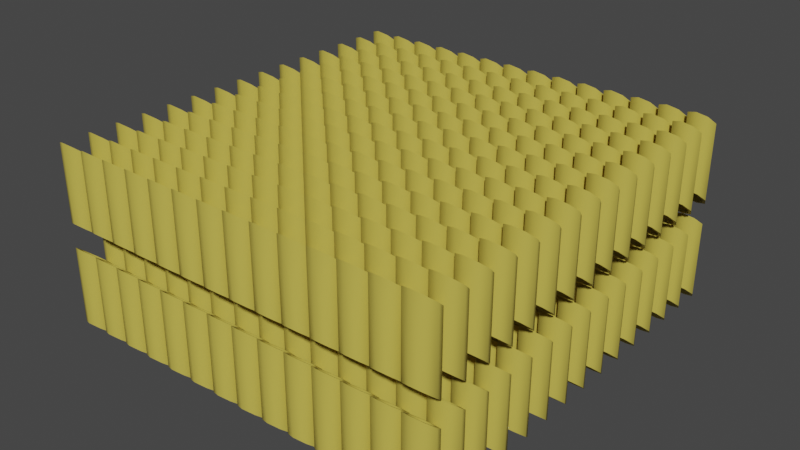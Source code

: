 # Source: Pasta.blend  (saved by Blender 3.5.10; exported with 4.5.12 LTS)
import bpy
from mathutils import Matrix  # noqa: F401  (used for matrix-valued properties, if any)

bpy.ops.wm.read_factory_settings(use_empty=True)
scene = bpy.context.scene
scene.name = 'Scene'

# ---- collections
col_collection = bpy.data.collections.new('Collection'); scene.collection.children.link(col_collection)

# ---- materials (node trees are filled in below, after node groups)
mat_sauce = bpy.data.materials.new('Sauce')
mat_sauce.use_transparent_shadow = False
mat_pasta = bpy.data.materials.new('Pasta')
mat_pasta.alpha_threshold = 0.0
mat_pasta.use_transparent_shadow = False
mat_pasta.roughness = 0.5
mat_pasta.line_color = (0.0, 0.0, 0.0, 1.0)
mat_inside = bpy.data.materials.new('Inside')
mat_inside.alpha_threshold = 0.0
mat_inside.use_transparent_shadow = False
mat_inside.roughness = 0.5
mat_inside.line_color = (0.0, 0.0, 0.0, 1.0)
mat_outside = bpy.data.materials.new('Outside')
mat_outside.alpha_threshold = 0.0
mat_outside.use_transparent_shadow = False
mat_outside.roughness = 0.5
mat_outside.line_color = (0.0, 0.0, 0.0, 1.0)

# ---- node groups
ng_auto_smooth = bpy.data.node_groups.new('Auto Smooth', 'GeometryNodeTree')
_s = ng_auto_smooth.interface.new_socket(name='Geometry', in_out='OUTPUT', socket_type='NodeSocketGeometry')
_s = ng_auto_smooth.interface.new_socket(name='Geometry', in_out='INPUT', socket_type='NodeSocketGeometry')
_s = ng_auto_smooth.interface.new_socket(name='Angle', in_out='INPUT', socket_type='NodeSocketFloat')
_s.subtype = 'ANGLE'
_s.min_value = 0.0
_s.max_value = 3.142
ng_auto_smooth.is_modifier = True
_N = ng_auto_smooth.nodes; _L = ng_auto_smooth.links
n0 = _N.new('NodeGroupOutput'); n0.name = 'Group Output'; n0.location = (480, -100)
n1 = _N.new('NodeGroupInput'); n1.name = 'Group Input'; n1.location = (-420, -300)
n2 = _N.new('NodeGroupInput'); n2.name = 'Group Input.001'; n2.location = (-60, -100)
n3 = _N.new('GeometryNodeSetShadeSmooth'); n3.name = 'Set Shade Smooth'; n3.location = (120, -100)
n3.domain = 'EDGE'
n4 = _N.new('GeometryNodeSetShadeSmooth'); n4.name = 'Set Shade Smooth.001'; n4.location = (300, -100)
n5 = _N.new('GeometryNodeInputMeshEdgeAngle'); n5.name = 'Edge Angle'; n5.location = (-420, -220)
n6 = _N.new('GeometryNodeInputEdgeSmooth'); n6.name = 'Is Edge Smooth'; n6.location = (-60, -160)
n7 = _N.new('GeometryNodeInputShadeSmooth'); n7.name = 'Is Face Smooth'; n7.location = (-240, -340)
n8 = _N.new('FunctionNodeBooleanMath'); n8.name = 'Boolean Math'; n8.location = (-60, -220)
n9 = _N.new('FunctionNodeCompare'); n9.name = 'Compare'; n9.location = (-240, -180)
n9.operation = 'LESS_EQUAL'
_L.new(n5.outputs[0], n9.inputs[0])
_L.new(n4.outputs[0], n0.inputs[0])
_L.new(n1.outputs[1], n9.inputs[1])
_L.new(n9.outputs[0], n8.inputs[0])
_L.new(n7.outputs[0], n8.inputs[1])
_L.new(n2.outputs[0], n3.inputs[0])
_L.new(n6.outputs[0], n3.inputs[1])
_L.new(n3.outputs[0], n4.inputs[0])
_L.new(n8.outputs[0], n3.inputs[2])
n0.is_active_output = True

# ---- material node trees
mat_sauce.use_nodes = True; mat_sauce.node_tree.nodes.clear()
_N = mat_sauce.node_tree.nodes; _L = mat_sauce.node_tree.links
n0 = _N.new('ShaderNodeBsdfPrincipled'); n0.name = 'Principled BSDF'; n0.location = (10, 300)
n0.distribution = 'GGX'
n0.subsurface_method = 'RANDOM_WALK_SKIN'
n0.inputs[0].default_value = (0.386, 0.003004, 0.004201, 1.0)
n0.inputs[2].default_value = 0.5091
n0.inputs[3].default_value = 1.45
n0.inputs[13].default_value = 0.2409
n0.inputs[27].default_value = (0.0, 0.0, 0.0, 1.0)
n0.inputs[28].default_value = 1.0
n1 = _N.new('ShaderNodeOutputMaterial'); n1.name = 'Material Output'; n1.location = (300, 300)
_L.new(n0.outputs[0], n1.inputs[0])
n1.is_active_output = True
mat_pasta.use_nodes = True; mat_pasta.node_tree.nodes.clear()
_N = mat_pasta.node_tree.nodes; _L = mat_pasta.node_tree.links
n0 = _N.new('ShaderNodeOutputMaterial'); n0.name = 'Material Output'; n0.location = (300, 300)
n1 = _N.new('ShaderNodeBsdfPrincipled'); n1.name = 'Principled BSDF'; n1.location = (10, 300)
n1.distribution = 'GGX'
n1.subsurface_method = 'RANDOM_WALK_SKIN'
n1.inputs[0].default_value = (0.5695, 0.4656, 0.07463, 1.0)
n1.inputs[2].default_value = 0.55
n1.inputs[3].default_value = 1.45
n1.inputs[13].default_value = 0.4364
n1.inputs[27].default_value = (0.0, 0.0, 0.0, 1.0)
n1.inputs[28].default_value = 1.0
_L.new(n1.outputs[0], n0.inputs[0])
n0.is_active_output = True
mat_inside.use_nodes = True; mat_inside.node_tree.nodes.clear()
_N = mat_inside.node_tree.nodes; _L = mat_inside.node_tree.links
n0 = _N.new('ShaderNodeOutputMaterial'); n0.name = 'Material Output'; n0.location = (300, 300)
n1 = _N.new('ShaderNodeBsdfPrincipled'); n1.name = 'Principled BSDF'; n1.location = (10, 300)
n1.distribution = 'GGX'
n1.subsurface_method = 'RANDOM_WALK_SKIN'
n1.inputs[0].default_value = (0.9792, 0.3738, 0.1131, 1.0)
n1.inputs[3].default_value = 1.45
n1.inputs[27].default_value = (0.0, 0.0, 0.0, 1.0)
n1.inputs[28].default_value = 1.0
_L.new(n1.outputs[0], n0.inputs[0])
n0.is_active_output = True
mat_outside.use_nodes = True; mat_outside.node_tree.nodes.clear()
_N = mat_outside.node_tree.nodes; _L = mat_outside.node_tree.links
n0 = _N.new('ShaderNodeOutputMaterial'); n0.name = 'Material Output'; n0.location = (300, 300)
n1 = _N.new('ShaderNodeBsdfPrincipled'); n1.name = 'Principled BSDF'; n1.location = (10, 300)
n1.distribution = 'GGX'
n1.subsurface_method = 'RANDOM_WALK_SKIN'
n1.inputs[0].default_value = (0.1796, 0.04598, 0.01405, 1.0)
n1.inputs[3].default_value = 1.45
n1.inputs[27].default_value = (0.0, 0.0, 0.0, 1.0)
n1.inputs[28].default_value = 1.0
_L.new(n1.outputs[0], n0.inputs[0])
n0.is_active_output = True

# ---- world
world_world = bpy.data.worlds.new('World'); scene.world = world_world
world_world.use_nodes = True; world_world.node_tree.nodes.clear()
_N = world_world.node_tree.nodes; _L = world_world.node_tree.links
n0 = _N.new('ShaderNodeOutputWorld'); n0.name = 'World Output'; n0.location = (300, 300)
n1 = _N.new('ShaderNodeBackground'); n1.name = 'Background'; n1.location = (10, 300)
n1.inputs[0].default_value = (0.05088, 0.05088, 0.05088, 1.0)
_L.new(n1.outputs[0], n0.inputs[0])
n0.is_active_output = True
world_world.color = (0.05088, 0.05088, 0.05088)
world_world.use_sun_shadow = False
world_world.sun_shadow_jitter_overblur = 0.0

# ---- meshes
me_cube_004 = bpy.data.meshes.new('Cube.004')
me_cube_004.from_pydata([(-0.07236, 0.03306, -0.07843), (-0.07254, 0.002677, -0.07857), (-0.0694, 0.03199, -0.07968), (-0.06957, 0.001608, -0.07981), (-0.06798, 0.02902, -0.08317), (-0.06816, -0.001363, -0.0833), (-0.06945, 0.02607, -0.08665), (-0.06962, -0.004317, -0.08679), (-0.07243, 0.02503, -0.08788), (-0.07261, -0.005351, -0.08802), (-0.0754, 0.0261, -0.08664), (-0.07558, -0.004282, -0.08677), (-0.07681, 0.02907, -0.08315), (-0.07699, -0.001311, -0.08328), (-0.07535, 0.03203, -0.07966), (-0.07553, 0.001643, -0.0798), (-0.07236, 0.03384, -0.07752), (-0.0684, 0.03241, -0.07918), (-0.06857, 0.002029, -0.07931), (-0.07253, 0.003456, -0.07765), (-0.06678, 0.02901, -0.08317), (-0.06696, -0.00137, -0.08331), (-0.06845, 0.02564, -0.08716), (-0.06863, -0.004749, -0.08729), (-0.07244, 0.02425, -0.0888), (-0.07262, -0.006129, -0.08893), (-0.0764, 0.02568, -0.08714), (-0.07658, -0.004702, -0.08727), (-0.07802, 0.02908, -0.08314), (-0.07819, -0.001304, -0.08328), (-0.07634, 0.03246, -0.07916), (-0.07652, 0.002075, -0.07929)], [], [(16, 19, 18, 17), (17, 18, 21, 20), (20, 21, 23, 22), (22, 23, 25, 24), (24, 25, 27, 26), (26, 27, 29, 28), (1, 15, 14, 0), (28, 29, 31, 30), (30, 31, 19, 16), (9, 7, 6, 8), (2, 0, 16, 17), (1, 3, 18, 19), (4, 2, 17, 20), (3, 5, 21, 18), (6, 4, 20, 22), (5, 7, 23, 21), (8, 6, 22, 24), (7, 9, 25, 23), (10, 8, 24, 26), (9, 11, 27, 25), (12, 10, 26, 28), (11, 13, 29, 27), (14, 12, 28, 30), (13, 15, 31, 29), (0, 14, 30, 16), (15, 1, 19, 31), (11, 9, 8, 10), (5, 3, 2, 4), (13, 11, 10, 12), (7, 5, 4, 6), (15, 13, 12, 14), (3, 1, 0, 2)])
me_cube_004.polygons.foreach_set('use_smooth', [True] * 32)
me_cube_004.polygons.foreach_set('material_index', [1, 1, 1, 1, 1, 1, 1, 1, 1, 1, 1, 1, 1, 1, 1, 1, 1, 1, 1, 1, 1, 1, 1, 1, 1, 1, 1, 1, 1, 1, 1, 1])
_k = set([(0, 2), (0, 14), (1, 3), (1, 15), (2, 4), (3, 5), (4, 6), (5, 7), (6, 8), (7, 9), (8, 10), (9, 11), (10, 12), (11, 13), (12, 14), (13, 15), (16, 17), (16, 30), (17, 20), (18, 19), (18, 21), (19, 31), (20, 22), (21, 23), (22, 24), (23, 25), (24, 26), (25, 27), (26, 28), (27, 29), (28, 30), (29, 31)])
me_cube_004.attributes.new('sharp_edge', 'BOOLEAN', 'EDGE').data.foreach_set('value', [ (min(e.vertices), max(e.vertices)) in _k for e in me_cube_004.edges])
_uv = me_cube_004.uv_layers.new(name='UVMap')
_uv.uv.foreach_set('vector', [0.01275, 0.5791, 0.01048, 0.1123, 0.08745, 0.1054, 0.07327, 0.5357, 0.07327, 0.5357, 0.08745, 0.1054, 0.1595, 0.06682, 0.1388, 0.4958, 0.1388, 0.4958, 0.1595, 0.06682, 0.2239, 0.03898, 0.2099, 0.4505, 0.2099, 0.4505, 0.2239, 0.03898, 0.2818, 0.03159, 0.2818, 0.4303, 0.2818, 0.4303, 0.2818, 0.03159, 0.3396, 0.03898, 0.3536, 0.4505, 0.3536, 0.4505, 0.3396, 0.03898, 0.404, 0.06682, 0.4247, 0.4958, 0.574, 0.1306, 0.6219, 0.1148, 0.6219, 0.5669, 0.574, 0.5826, 0.4247, 0.4958, 0.404, 0.06682, 0.4761, 0.1054, 0.4902, 0.5357, 0.4902, 0.5357, 0.4761, 0.1054, 0.553, 0.1123, 0.5508, 0.5791, 0.7818, 0.01048, 0.8297, 0.02621, 0.8297, 0.4783, 0.7818, 0.4626, 0.08083, 0.5511, 0.03498, 0.5893, 0.01275, 0.5791, 0.07327, 0.5357, 0.0197, 0.09165, 0.07996, 0.08824, 0.08745, 0.1054, 0.01048, 0.1123, 0.1497, 0.5137, 0.08083, 0.5511, 0.07327, 0.5357, 0.1388, 0.4958, 0.07996, 0.08824, 0.1509, 0.04849, 0.1595, 0.06682, 0.08745, 0.1054, 0.2199, 0.4668, 0.1497, 0.5137, 0.1388, 0.4958, 0.2099, 0.4505, 0.1509, 0.04849, 0.2222, 0.02287, 0.2239, 0.03898, 0.1595, 0.06682, 0.2818, 0.4516, 0.2199, 0.4668, 0.2099, 0.4505, 0.2818, 0.4303, 0.2222, 0.02287, 0.2818, 0.01048, 0.2818, 0.03159, 0.2239, 0.03898, 0.3436, 0.4668, 0.2818, 0.4516, 0.2818, 0.4303, 0.3536, 0.4505, 0.2818, 0.01048, 0.3413, 0.02287, 0.3396, 0.03898, 0.2818, 0.03159, 0.4138, 0.5137, 0.3436, 0.4668, 0.3536, 0.4505, 0.4247, 0.4958, 0.3413, 0.02287, 0.4126, 0.04849, 0.404, 0.06682, 0.3396, 0.03898, 0.4827, 0.5511, 0.4138, 0.5137, 0.4247, 0.4958, 0.4902, 0.5357, 0.4126, 0.04849, 0.4835, 0.08824, 0.4761, 0.1054, 0.404, 0.06682, 0.5285, 0.5893, 0.4827, 0.5511, 0.4902, 0.5357, 0.5508, 0.5791, 0.4835, 0.08824, 0.5438, 0.09165, 0.553, 0.1123, 0.4761, 0.1054, 0.7338, 0.02621, 0.7818, 0.01048, 0.7818, 0.4626, 0.7338, 0.4783, 0.8856, 0.07052, 0.9416, 0.1148, 0.9416, 0.5669, 0.8856, 0.5226, 0.6779, 0.07052, 0.7338, 0.02621, 0.7338, 0.4783, 0.6779, 0.5226, 0.8297, 0.02621, 0.8856, 0.07052, 0.8856, 0.5226, 0.8297, 0.4783, 0.6219, 0.1148, 0.6779, 0.07052, 0.6779, 0.5226, 0.6219, 0.5669, 0.9416, 0.1148, 0.9895, 0.1306, 0.9895, 0.5826, 0.9416, 0.5669])
me_cube_004.materials.append(mat_sauce)
me_cube_004.materials.append(mat_pasta)
me_cube_004.materials.append(mat_inside)
me_cube_004.materials.append(mat_outside)
me_cube_004.update()

# ---- objects
ob_pasta = bpy.data.objects.new('Pasta', me_cube_004)

# ---- transforms, parenting, visibility, modifiers, constraints
ob_pasta.location = (0.0, 0.0, 0.0)
ob_pasta.rotation_euler = (1.571, -0.0, 0.0)
ob_pasta.display_type = 'SOLID'
_m = ob_pasta.modifiers.new('Array', 'ARRAY')
_m.fit_type = 'FIT_LENGTH'
_m.count = 10
_m.fit_length = 0.15
_m = ob_pasta.modifiers.new('Array.001', 'ARRAY')
_m.relative_offset_displace = (0.0, 1.0, 0.0)
_m = ob_pasta.modifiers.new('Array.002', 'ARRAY')
_m.count = 15
_m.relative_offset_displace = (0.0, 0.0, 1.0)
_m = ob_pasta.modifiers.new('Auto Smooth', 'NODES')
_m.node_group = ng_auto_smooth
_gi = [s.identifier for s in ng_auto_smooth.interface.items_tree if s.item_type == 'SOCKET' and s.in_out == 'INPUT']
_m[_gi[1]] = 3.142  # Angle

# ---- collection membership
col_collection.objects.link(ob_pasta)

# ---- scene / render settings (as saved in the file)
scene.frame_start = 1; scene.frame_end = 250; scene.frame_set(1)
scene.render.engine = 'BLENDER_EEVEE_NEXT'
scene.cycles.sampling_pattern = 'TABULATED_SOBOL'
scene.eevee.use_raytracing = True
scene.view_settings.view_transform = 'Filmic'
bpy.context.view_layer.update()

# ---- added for rendering (the .blend has no active camera and no usable light): camera, sun
cam_auto = bpy.data.cameras.new('AutoCamera')
cam_auto.lens = 50.0
cam_auto.sensor_width = 36.0
cam_auto.clip_end = 1000.0
ob_auto_camera = bpy.data.objects.new('AutoCamera', cam_auto)
scene.collection.objects.link(ob_auto_camera)
ob_auto_camera.location = (0.230687, -0.271437, 0.217017)
ob_auto_camera.rotation_euler = (1.09748, -7.21219e-08, 0.694738)
scene.camera = ob_auto_camera
light_auto_sun = bpy.data.lights.new('AutoSun', 'SUN')
light_auto_sun.energy = 3.0
light_auto_sun.angle = 0.0523599
ob_auto_sun = bpy.data.objects.new('AutoSun', light_auto_sun)
scene.collection.objects.link(ob_auto_sun)
ob_auto_sun.rotation_euler = (0.872665, 0.174533, 0.523599)
bpy.context.view_layer.update()

